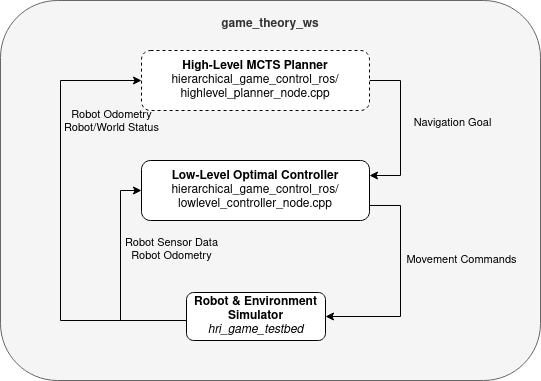

The diagram above was exported from draw.io. Its source (the exported page's mxGraphModel, read from the mxfile embedded in the PNG):
<mxGraphModel dx="1350" dy="913" grid="1" gridSize="10" guides="1" tooltips="1" connect="1" arrows="1" fold="1" page="1" pageScale="1" pageWidth="850" pageHeight="1100" math="0" shadow="0">
  <root>
    <mxCell id="0" />
    <mxCell id="1" parent="0" />
    <mxCell id="2" value="&lt;div&gt;&lt;b&gt;game_theory_ws&lt;/b&gt;&lt;/div&gt;&lt;div&gt;&lt;b&gt;&lt;br&gt;&lt;/b&gt;&lt;/div&gt;&lt;div&gt;&lt;b&gt;&lt;br&gt;&lt;/b&gt;&lt;/div&gt;&lt;div&gt;&lt;b&gt;&lt;br&gt;&lt;/b&gt;&lt;/div&gt;&lt;div&gt;&lt;b&gt;&lt;br&gt;&lt;/b&gt;&lt;/div&gt;&lt;div&gt;&lt;b&gt;&lt;br&gt;&lt;/b&gt;&lt;/div&gt;&lt;div&gt;&lt;b&gt;&lt;br&gt;&lt;/b&gt;&lt;/div&gt;&lt;div&gt;&lt;b&gt;&lt;br&gt;&lt;/b&gt;&lt;/div&gt;&lt;div&gt;&lt;b&gt;&lt;br&gt;&lt;/b&gt;&lt;/div&gt;&lt;div&gt;&lt;b&gt;&lt;br&gt;&lt;/b&gt;&lt;/div&gt;&lt;div&gt;&lt;b&gt;&lt;br&gt;&lt;/b&gt;&lt;/div&gt;&lt;div&gt;&lt;b&gt;&lt;br&gt;&lt;/b&gt;&lt;/div&gt;&lt;div&gt;&lt;b&gt;&lt;br&gt;&lt;/b&gt;&lt;/div&gt;&lt;div&gt;&lt;b&gt;&lt;br&gt;&lt;/b&gt;&lt;/div&gt;&lt;div&gt;&lt;b&gt;&lt;br&gt;&lt;/b&gt;&lt;/div&gt;&lt;div&gt;&lt;b&gt;&lt;br&gt;&lt;/b&gt;&lt;/div&gt;&lt;div&gt;&lt;b&gt;&lt;br&gt;&lt;/b&gt;&lt;/div&gt;&lt;div&gt;&lt;b&gt;&lt;br&gt;&lt;/b&gt;&lt;/div&gt;&lt;div&gt;&lt;b&gt;&lt;br&gt;&lt;/b&gt;&lt;/div&gt;&lt;div&gt;&lt;b&gt;&lt;br&gt;&lt;/b&gt;&lt;/div&gt;&lt;div&gt;&lt;b&gt;&lt;br&gt;&lt;/b&gt;&lt;/div&gt;&lt;div&gt;&lt;b&gt;&lt;br&gt;&lt;/b&gt;&lt;/div&gt;&lt;div&gt;&lt;b&gt;&lt;br&gt;&lt;/b&gt;&lt;/div&gt;&lt;div&gt;&lt;b&gt;&lt;br&gt;&lt;/b&gt;&lt;/div&gt;" style="rounded=1;whiteSpace=wrap;html=1;fillColor=#f5f5f5;fontColor=#333333;strokeColor=#666666;" vertex="1" parent="1">
      <mxGeometry x="100" y="60" width="540" height="380" as="geometry" />
    </mxCell>
    <mxCell id="3" style="edgeStyle=orthogonalEdgeStyle;rounded=0;orthogonalLoop=1;jettySize=auto;html=1;exitX=1;exitY=0.5;exitDx=0;exitDy=0;entryX=1;entryY=0.25;entryDx=0;entryDy=0;" edge="1" source="5" target="8" parent="1">
      <mxGeometry relative="1" as="geometry">
        <Array as="points">
          <mxPoint x="500" y="140" />
          <mxPoint x="500" y="235" />
        </Array>
      </mxGeometry>
    </mxCell>
    <mxCell id="4" value="Navigation Goal" style="edgeLabel;html=1;align=center;verticalAlign=middle;resizable=0;points=[];labelBackgroundColor=none;" connectable="0" vertex="1" parent="3">
      <mxGeometry x="-0.2222" relative="1" as="geometry">
        <mxPoint x="51" y="11" as="offset" />
      </mxGeometry>
    </mxCell>
    <mxCell id="5" value="&lt;div&gt;&lt;b&gt;High-Level MCTS Planner&lt;/b&gt;&lt;/div&gt;&lt;div&gt;hierarchical_game_control_ros/&lt;br&gt;highlevel_planner_node.cpp&lt;/div&gt;" style="rounded=1;whiteSpace=wrap;html=1;dashed=1;" vertex="1" parent="1">
      <mxGeometry x="241" y="110" width="228" height="60" as="geometry" />
    </mxCell>
    <mxCell id="6" style="edgeStyle=orthogonalEdgeStyle;rounded=0;orthogonalLoop=1;jettySize=auto;html=1;exitX=1;exitY=0.75;exitDx=0;exitDy=0;entryX=1;entryY=0.5;entryDx=0;entryDy=0;" edge="1" source="8" target="13" parent="1">
      <mxGeometry relative="1" as="geometry">
        <Array as="points">
          <mxPoint x="500" y="265" />
          <mxPoint x="500" y="376" />
        </Array>
      </mxGeometry>
    </mxCell>
    <mxCell id="7" value="Movement Commands" style="edgeLabel;html=1;align=center;verticalAlign=middle;resizable=0;points=[];labelBackgroundColor=none;" connectable="0" vertex="1" parent="6">
      <mxGeometry x="0.1111" y="3" relative="1" as="geometry">
        <mxPoint x="57" y="-37" as="offset" />
      </mxGeometry>
    </mxCell>
    <mxCell id="8" value="&lt;b&gt;Low-Level Optimal Controller&lt;/b&gt;&lt;br&gt;&lt;div&gt;hierarchical_game_control_ros/&lt;br&gt;lowlevel_controller_node.cpp&lt;br&gt;&lt;/div&gt;" style="rounded=1;whiteSpace=wrap;html=1;" vertex="1" parent="1">
      <mxGeometry x="241" y="220" width="228" height="60" as="geometry" />
    </mxCell>
    <mxCell id="9" style="edgeStyle=orthogonalEdgeStyle;rounded=0;orthogonalLoop=1;jettySize=auto;html=1;exitX=0;exitY=0.5;exitDx=0;exitDy=0;entryX=0;entryY=0.5;entryDx=0;entryDy=0;" edge="1" source="13" target="8" parent="1">
      <mxGeometry relative="1" as="geometry">
        <Array as="points">
          <mxPoint x="220" y="380" />
          <mxPoint x="220" y="250" />
        </Array>
      </mxGeometry>
    </mxCell>
    <mxCell id="10" value="Robot Sensor Data&lt;br&gt;Robot Odometry" style="edgeLabel;html=1;align=center;verticalAlign=middle;resizable=0;points=[];labelBackgroundColor=none;" connectable="0" vertex="1" parent="9">
      <mxGeometry x="0.1034" y="-4" relative="1" as="geometry">
        <mxPoint x="46" y="-20" as="offset" />
      </mxGeometry>
    </mxCell>
    <mxCell id="11" style="edgeStyle=orthogonalEdgeStyle;rounded=0;orthogonalLoop=1;jettySize=auto;html=1;exitX=0;exitY=0.5;exitDx=0;exitDy=0;entryX=0;entryY=0.5;entryDx=0;entryDy=0;" edge="1" source="13" target="5" parent="1">
      <mxGeometry relative="1" as="geometry">
        <Array as="points">
          <mxPoint x="286" y="380" />
          <mxPoint x="160" y="380" />
          <mxPoint x="160" y="140" />
        </Array>
      </mxGeometry>
    </mxCell>
    <mxCell id="12" value="&lt;div&gt;Robot Odometry&lt;/div&gt;Robot/World Status" style="edgeLabel;html=1;align=center;verticalAlign=middle;resizable=0;points=[];labelBackgroundColor=none;" connectable="0" vertex="1" parent="11">
      <mxGeometry x="0.1403" y="4" relative="1" as="geometry">
        <mxPoint x="54" y="-73" as="offset" />
      </mxGeometry>
    </mxCell>
    <mxCell id="13" value="&lt;div&gt;&lt;b&gt;Robot &amp;amp; Environment Simulator&lt;/b&gt;&lt;/div&gt;&lt;i&gt;hri_game_testbed&lt;/i&gt;" style="rounded=1;whiteSpace=wrap;html=1;" vertex="1" parent="1">
      <mxGeometry x="286" y="352" width="139" height="48" as="geometry" />
    </mxCell>
  </root>
</mxGraphModel>